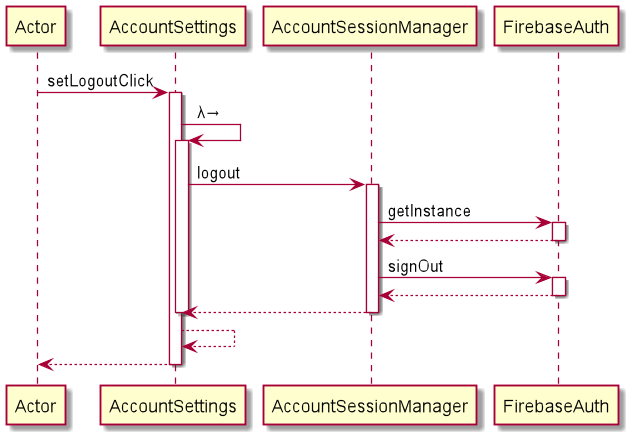

The diagram above was rendered by PlantUML. Its source (embedded in the PNG):
@startuml
participant Actor
Actor -> AccountSettings : setLogoutClick
activate AccountSettings
AccountSettings -> AccountSettings : λ→
activate AccountSettings
AccountSettings -> AccountSessionManager : logout
activate AccountSessionManager
AccountSessionManager -> FirebaseAuth : getInstance
activate FirebaseAuth
FirebaseAuth --> AccountSessionManager
deactivate FirebaseAuth
AccountSessionManager -> FirebaseAuth : signOut
activate FirebaseAuth
FirebaseAuth --> AccountSessionManager
deactivate FirebaseAuth
AccountSessionManager --> AccountSettings
deactivate AccountSessionManager
deactivate AccountSettings
AccountSettings --> AccountSettings
return
@enduml